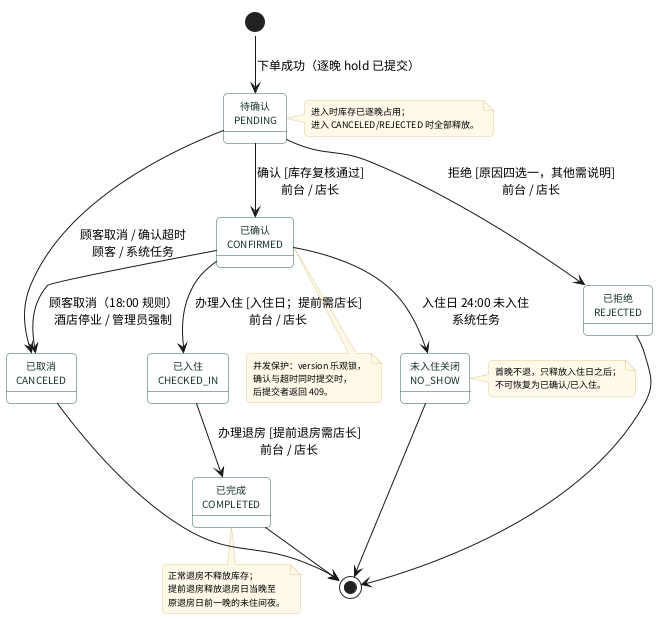

The diagram above was rendered by PlantUML. Its source (embedded in the PNG):
@startuml
' 图 3-4 订单状态机（实现版）：7 状态 / 7 条允许转换
!pragma layout smetana
skinparam backgroundColor #FFFFFF
skinparam defaultFontName "Noto Sans CJK SC"
skinparam defaultFontSize 12
skinparam shadowing false
skinparam roundCorner 8
skinparam state {
  BackgroundColor #FFFFFF
  BorderColor #2C5F55
  FontColor #17332C
  FontSize 11
  AttributeFontSize 10
}
skinparam note {
  BackgroundColor #FFF9EA
  BorderColor #E0C98F
  FontSize 9
}

state "待确认\nPENDING" as PENDING
state "已确认\nCONFIRMED" as CONFIRMED
state "已入住\nCHECKED_IN" as CHECKED_IN
state "已完成\nCOMPLETED" as COMPLETED
state "已取消\nCANCELED" as CANCELED
state "已拒绝\nREJECTED" as REJECTED
state "未入住关闭\nNO_SHOW" as NO_SHOW

[*] --> PENDING : 下单成功（逐晚 hold 已提交）
PENDING --> CONFIRMED : 确认 [库存复核通过]\n前台 / 店长
PENDING --> REJECTED : 拒绝 [原因四选一，其他需说明]\n前台 / 店长
PENDING --> CANCELED : 顾客取消 / 确认超时\n顾客 / 系统任务
CONFIRMED --> CHECKED_IN : 办理入住 [入住日；提前需店长]\n前台 / 店长
CONFIRMED --> CANCELED : 顾客取消（18:00 规则）\n酒店停业 / 管理员强制
CONFIRMED --> NO_SHOW : 入住日 24:00 未入住\n系统任务
CHECKED_IN --> COMPLETED : 办理退房 [提前退房需店长]\n前台 / 店长
COMPLETED --> [*]
CANCELED --> [*]
REJECTED --> [*]
NO_SHOW --> [*]

note right of PENDING
  进入时库存已逐晚占用；
  进入 CANCELED/REJECTED 时全部释放。
end note

note bottom of CONFIRMED
  并发保护：version 乐观锁，
  确认与超时同时提交时，
  后提交者返回 409。
end note

note right of NO_SHOW
  首晚不退，只释放入住日之后；
  不可恢复为已确认/已入住。
end note

note bottom of COMPLETED
  正常退房不释放库存；
  提前退房释放退房日当晚至
  原退房日前一晚的未住间夜。
end note

@enduml